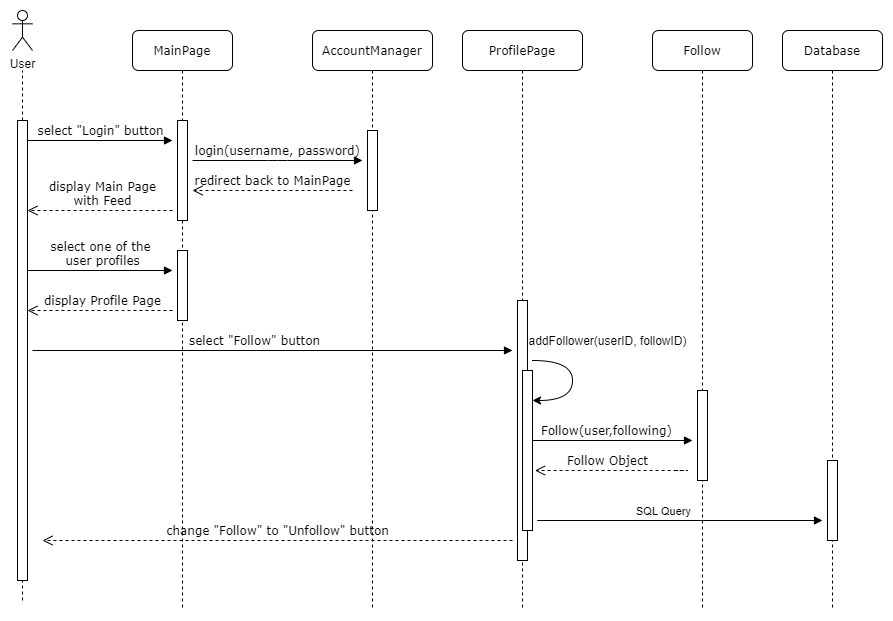

The diagram above was exported from draw.io. Its source (the exported page's mxGraphModel, read from the mxfile embedded in the PNG):
<mxGraphModel dx="1038" dy="538" grid="1" gridSize="10" guides="1" tooltips="1" connect="1" arrows="1" fold="1" page="1" pageScale="1" pageWidth="1100" pageHeight="850" background="#ffffff" math="0" shadow="0">
  <root>
    <mxCell id="0" />
    <mxCell id="1" parent="0" />
    <mxCell id="7baba1c4bc27f4b0-2" value="AccountManager" style="shape=umlLifeline;perimeter=lifelinePerimeter;whiteSpace=wrap;html=1;container=1;collapsible=0;recursiveResize=0;outlineConnect=0;rounded=1;shadow=0;comic=0;labelBackgroundColor=none;strokeWidth=1;fontFamily=Verdana;fontSize=12;align=center;" parent="1" vertex="1">
      <mxGeometry x="450" y="80" width="120" height="580" as="geometry" />
    </mxCell>
    <mxCell id="7baba1c4bc27f4b0-10" value="" style="html=1;points=[];perimeter=orthogonalPerimeter;rounded=0;shadow=0;comic=0;labelBackgroundColor=none;strokeWidth=1;fontFamily=Verdana;fontSize=12;align=center;" parent="7baba1c4bc27f4b0-2" vertex="1">
      <mxGeometry x="55" y="100" width="10" height="80" as="geometry" />
    </mxCell>
    <mxCell id="7baba1c4bc27f4b0-4" value="Database" style="shape=umlLifeline;perimeter=lifelinePerimeter;whiteSpace=wrap;html=1;container=1;collapsible=0;recursiveResize=0;outlineConnect=0;rounded=1;shadow=0;comic=0;labelBackgroundColor=none;strokeWidth=1;fontFamily=Verdana;fontSize=12;align=center;" parent="1" vertex="1">
      <mxGeometry x="920" y="80" width="100" height="580" as="geometry" />
    </mxCell>
    <mxCell id="7baba1c4bc27f4b0-16" value="" style="html=1;points=[];perimeter=orthogonalPerimeter;rounded=0;shadow=0;comic=0;labelBackgroundColor=none;strokeWidth=1;fontFamily=Verdana;fontSize=12;align=center;" parent="7baba1c4bc27f4b0-4" vertex="1">
      <mxGeometry x="45" y="430" width="10" height="80" as="geometry" />
    </mxCell>
    <mxCell id="7baba1c4bc27f4b0-8" value="MainPage" style="shape=umlLifeline;perimeter=lifelinePerimeter;whiteSpace=wrap;html=1;container=1;collapsible=0;recursiveResize=0;outlineConnect=0;rounded=1;shadow=0;comic=0;labelBackgroundColor=none;strokeWidth=1;fontFamily=Verdana;fontSize=12;align=center;" parent="1" vertex="1">
      <mxGeometry x="270" y="80" width="100" height="580" as="geometry" />
    </mxCell>
    <mxCell id="7baba1c4bc27f4b0-9" value="" style="html=1;points=[];perimeter=orthogonalPerimeter;rounded=0;shadow=0;comic=0;labelBackgroundColor=none;strokeWidth=1;fontFamily=Verdana;fontSize=12;align=center;" parent="7baba1c4bc27f4b0-8" vertex="1">
      <mxGeometry x="45" y="90" width="10" height="100" as="geometry" />
    </mxCell>
    <mxCell id="5oVrVKKd-hLsC_fvY9vX-12" value="" style="html=1;points=[];perimeter=orthogonalPerimeter;rounded=0;shadow=0;comic=0;labelBackgroundColor=none;strokeWidth=1;fontFamily=Verdana;fontSize=12;align=center;" parent="7baba1c4bc27f4b0-8" vertex="1">
      <mxGeometry x="45" y="220" width="10" height="70" as="geometry" />
    </mxCell>
    <mxCell id="heLqHzJ9AEtFpWJ-ucpL-4" value="" style="html=1;verticalAlign=bottom;endArrow=block;labelBackgroundColor=none;fontFamily=Verdana;fontSize=12;" parent="1" source="5oVrVKKd-hLsC_fvY9vX-14" edge="1">
      <mxGeometry x="-0.2727" relative="1" as="geometry">
        <mxPoint x="690" y="570" as="sourcePoint" />
        <mxPoint x="960" y="570" as="targetPoint" />
        <mxPoint as="offset" />
        <Array as="points">
          <mxPoint x="670" y="570" />
        </Array>
      </mxGeometry>
    </mxCell>
    <mxCell id="dwUIUzURMs5kOTf2_528-9" value="SQL Query" style="edgeLabel;html=1;align=center;verticalAlign=middle;resizable=0;points=[];" parent="heLqHzJ9AEtFpWJ-ucpL-4" vertex="1" connectable="0">
      <mxGeometry x="0.2496" relative="1" as="geometry">
        <mxPoint x="12.5" y="-10" as="offset" />
      </mxGeometry>
    </mxCell>
    <mxCell id="heLqHzJ9AEtFpWJ-ucpL-6" value="login(username, password)" style="html=1;verticalAlign=bottom;endArrow=block;labelBackgroundColor=none;fontFamily=Verdana;fontSize=12;edgeStyle=elbowEdgeStyle;elbow=vertical;" parent="1" edge="1">
      <mxGeometry relative="1" as="geometry">
        <mxPoint x="330" y="210" as="sourcePoint" />
        <mxPoint x="500" y="210" as="targetPoint" />
      </mxGeometry>
    </mxCell>
    <mxCell id="heLqHzJ9AEtFpWJ-ucpL-7" value="redirect back to MainPage" style="html=1;verticalAlign=bottom;endArrow=open;dashed=1;endSize=8;labelBackgroundColor=none;fontFamily=Verdana;fontSize=12;edgeStyle=elbowEdgeStyle;elbow=vertical;" parent="1" edge="1">
      <mxGeometry relative="1" as="geometry">
        <mxPoint x="330" y="240" as="targetPoint" />
        <Array as="points">
          <mxPoint x="405" y="240" />
          <mxPoint x="435" y="240" />
        </Array>
        <mxPoint x="490" y="240" as="sourcePoint" />
      </mxGeometry>
    </mxCell>
    <mxCell id="5oVrVKKd-hLsC_fvY9vX-1" value="User" style="shape=umlActor;verticalLabelPosition=bottom;verticalAlign=top;html=1;outlineConnect=0;" parent="1" vertex="1">
      <mxGeometry x="150" y="60" width="20" height="40" as="geometry" />
    </mxCell>
    <mxCell id="5oVrVKKd-hLsC_fvY9vX-7" value="" style="endArrow=none;dashed=1;html=1;" parent="1" source="5oVrVKKd-hLsC_fvY9vX-8" edge="1">
      <mxGeometry width="50" height="50" relative="1" as="geometry">
        <mxPoint x="160" y="650" as="sourcePoint" />
        <mxPoint x="160" y="120" as="targetPoint" />
      </mxGeometry>
    </mxCell>
    <mxCell id="5oVrVKKd-hLsC_fvY9vX-8" value="" style="html=1;points=[];perimeter=orthogonalPerimeter;rounded=0;shadow=0;comic=0;labelBackgroundColor=none;strokeWidth=1;fontFamily=Verdana;fontSize=12;align=center;" parent="1" vertex="1">
      <mxGeometry x="155" y="170" width="10" height="460" as="geometry" />
    </mxCell>
    <mxCell id="5oVrVKKd-hLsC_fvY9vX-9" value="" style="endArrow=none;dashed=1;html=1;" parent="1" target="5oVrVKKd-hLsC_fvY9vX-8" edge="1">
      <mxGeometry width="50" height="50" relative="1" as="geometry">
        <mxPoint x="160" y="650" as="sourcePoint" />
        <mxPoint x="160" y="120" as="targetPoint" />
      </mxGeometry>
    </mxCell>
    <mxCell id="5oVrVKKd-hLsC_fvY9vX-10" value="select &quot;Login&quot; button" style="html=1;verticalAlign=bottom;endArrow=block;labelBackgroundColor=none;fontFamily=Verdana;fontSize=12;edgeStyle=elbowEdgeStyle;elbow=vertical;" parent="1" edge="1">
      <mxGeometry relative="1" as="geometry">
        <mxPoint x="165" y="190" as="sourcePoint" />
        <mxPoint x="310" y="190" as="targetPoint" />
      </mxGeometry>
    </mxCell>
    <mxCell id="5oVrVKKd-hLsC_fvY9vX-11" value="display Main Page&lt;br&gt;with Feed" style="html=1;verticalAlign=bottom;endArrow=open;dashed=1;endSize=8;labelBackgroundColor=none;fontFamily=Verdana;fontSize=12;edgeStyle=elbowEdgeStyle;elbow=vertical;" parent="1" edge="1">
      <mxGeometry x="-0.0345" relative="1" as="geometry">
        <mxPoint x="165" y="260" as="targetPoint" />
        <Array as="points">
          <mxPoint x="250" y="260" />
          <mxPoint x="280" y="260" />
        </Array>
        <mxPoint x="310" y="260" as="sourcePoint" />
        <mxPoint as="offset" />
      </mxGeometry>
    </mxCell>
    <mxCell id="5oVrVKKd-hLsC_fvY9vX-13" value="select one of the&lt;br&gt;&amp;nbsp;user profiles" style="html=1;verticalAlign=bottom;endArrow=block;labelBackgroundColor=none;fontFamily=Verdana;fontSize=12;edgeStyle=elbowEdgeStyle;elbow=vertical;" parent="1" edge="1">
      <mxGeometry relative="1" as="geometry">
        <mxPoint x="165" y="320" as="sourcePoint" />
        <mxPoint x="310" y="320" as="targetPoint" />
        <mxPoint as="offset" />
      </mxGeometry>
    </mxCell>
    <mxCell id="5oVrVKKd-hLsC_fvY9vX-17" value="Follow Object" style="html=1;verticalAlign=bottom;endArrow=open;dashed=1;endSize=8;labelBackgroundColor=none;fontFamily=Verdana;fontSize=12;edgeStyle=elbowEdgeStyle;elbow=vertical;" parent="1" edge="1">
      <mxGeometry x="0.1776" relative="1" as="geometry">
        <mxPoint x="672.5" y="520" as="targetPoint" />
        <Array as="points">
          <mxPoint x="830" y="520" />
        </Array>
        <mxPoint x="812.5" y="520" as="sourcePoint" />
        <mxPoint as="offset" />
      </mxGeometry>
    </mxCell>
    <mxCell id="5oVrVKKd-hLsC_fvY9vX-19" value="change &quot;Follow&quot; to &quot;Unfollow&quot; button" style="html=1;verticalAlign=bottom;endArrow=open;dashed=1;endSize=8;labelBackgroundColor=none;fontFamily=Verdana;fontSize=12;edgeStyle=elbowEdgeStyle;elbow=vertical;" parent="1" edge="1">
      <mxGeometry x="0.001" relative="1" as="geometry">
        <mxPoint x="180" y="590" as="targetPoint" />
        <Array as="points">
          <mxPoint x="295" y="590" />
        </Array>
        <mxPoint x="650" y="590" as="sourcePoint" />
        <mxPoint as="offset" />
      </mxGeometry>
    </mxCell>
    <mxCell id="sW0qG9nDLIsqNyPIvShw-4" value="" style="curved=1;endArrow=classic;html=1;" parent="1" edge="1">
      <mxGeometry width="50" height="50" relative="1" as="geometry">
        <mxPoint x="670" y="410" as="sourcePoint" />
        <mxPoint x="670" y="450" as="targetPoint" />
        <Array as="points">
          <mxPoint x="710" y="410" />
          <mxPoint x="710" y="450" />
        </Array>
      </mxGeometry>
    </mxCell>
    <mxCell id="dwUIUzURMs5kOTf2_528-1" value="display Profile Page" style="html=1;verticalAlign=bottom;endArrow=open;dashed=1;endSize=8;labelBackgroundColor=none;fontFamily=Verdana;fontSize=12;edgeStyle=elbowEdgeStyle;elbow=vertical;" parent="1" edge="1">
      <mxGeometry x="-0.0345" relative="1" as="geometry">
        <mxPoint x="165" y="360" as="targetPoint" />
        <Array as="points">
          <mxPoint x="250" y="360" />
          <mxPoint x="280" y="360" />
        </Array>
        <mxPoint x="310" y="360" as="sourcePoint" />
        <mxPoint as="offset" />
      </mxGeometry>
    </mxCell>
    <mxCell id="dwUIUzURMs5kOTf2_528-3" value="ProfilePage" style="shape=umlLifeline;perimeter=lifelinePerimeter;whiteSpace=wrap;html=1;container=1;collapsible=0;recursiveResize=0;outlineConnect=0;rounded=1;shadow=0;comic=0;labelBackgroundColor=none;strokeWidth=1;fontFamily=Verdana;fontSize=12;align=center;" parent="1" vertex="1">
      <mxGeometry x="600" y="80" width="120" height="580" as="geometry" />
    </mxCell>
    <mxCell id="dwUIUzURMs5kOTf2_528-4" value="" style="html=1;points=[];perimeter=orthogonalPerimeter;rounded=0;shadow=0;comic=0;labelBackgroundColor=none;strokeWidth=1;fontFamily=Verdana;fontSize=12;align=center;" parent="dwUIUzURMs5kOTf2_528-3" vertex="1">
      <mxGeometry x="55" y="270" width="10" height="260" as="geometry" />
    </mxCell>
    <mxCell id="dwUIUzURMs5kOTf2_528-6" value="" style="html=1;points=[];perimeter=orthogonalPerimeter;rounded=0;shadow=0;comic=0;labelBackgroundColor=none;strokeWidth=1;fontFamily=Verdana;fontSize=12;align=center;" parent="dwUIUzURMs5kOTf2_528-3" vertex="1">
      <mxGeometry x="60" y="340" width="10" height="160" as="geometry" />
    </mxCell>
    <mxCell id="dwUIUzURMs5kOTf2_528-5" value="select &quot;Follow&quot; button" style="html=1;verticalAlign=bottom;endArrow=block;labelBackgroundColor=none;fontFamily=Verdana;fontSize=12;" parent="1" edge="1">
      <mxGeometry x="-0.0769" relative="1" as="geometry">
        <mxPoint x="170" y="400" as="sourcePoint" />
        <mxPoint x="650" y="400" as="targetPoint" />
        <mxPoint as="offset" />
      </mxGeometry>
    </mxCell>
    <mxCell id="5oVrVKKd-hLsC_fvY9vX-16" value="Follow(user,following)" style="html=1;verticalAlign=bottom;endArrow=block;labelBackgroundColor=none;fontFamily=Verdana;fontSize=12;" parent="1" edge="1">
      <mxGeometry x="-0.0769" relative="1" as="geometry">
        <mxPoint x="670" y="490" as="sourcePoint" />
        <mxPoint x="830" y="490" as="targetPoint" />
        <mxPoint as="offset" />
      </mxGeometry>
    </mxCell>
    <mxCell id="dwUIUzURMs5kOTf2_528-7" value="addFollower(userID, followID)" style="text;html=1;align=center;verticalAlign=middle;resizable=0;points=[];autosize=1;" parent="1" vertex="1">
      <mxGeometry x="660" y="380" width="170" height="20" as="geometry" />
    </mxCell>
    <mxCell id="5oVrVKKd-hLsC_fvY9vX-14" value="Follow" style="shape=umlLifeline;perimeter=lifelinePerimeter;whiteSpace=wrap;html=1;container=1;collapsible=0;recursiveResize=0;outlineConnect=0;rounded=1;shadow=0;comic=0;labelBackgroundColor=none;strokeWidth=1;fontFamily=Verdana;fontSize=12;align=center;" parent="1" vertex="1">
      <mxGeometry x="790" y="80" width="100" height="580" as="geometry" />
    </mxCell>
    <mxCell id="5oVrVKKd-hLsC_fvY9vX-15" value="" style="html=1;points=[];perimeter=orthogonalPerimeter;rounded=0;shadow=0;comic=0;labelBackgroundColor=none;strokeWidth=1;fontFamily=Verdana;fontSize=12;align=center;" parent="5oVrVKKd-hLsC_fvY9vX-14" vertex="1">
      <mxGeometry x="45" y="360" width="10" height="90" as="geometry" />
    </mxCell>
  </root>
</mxGraphModel>